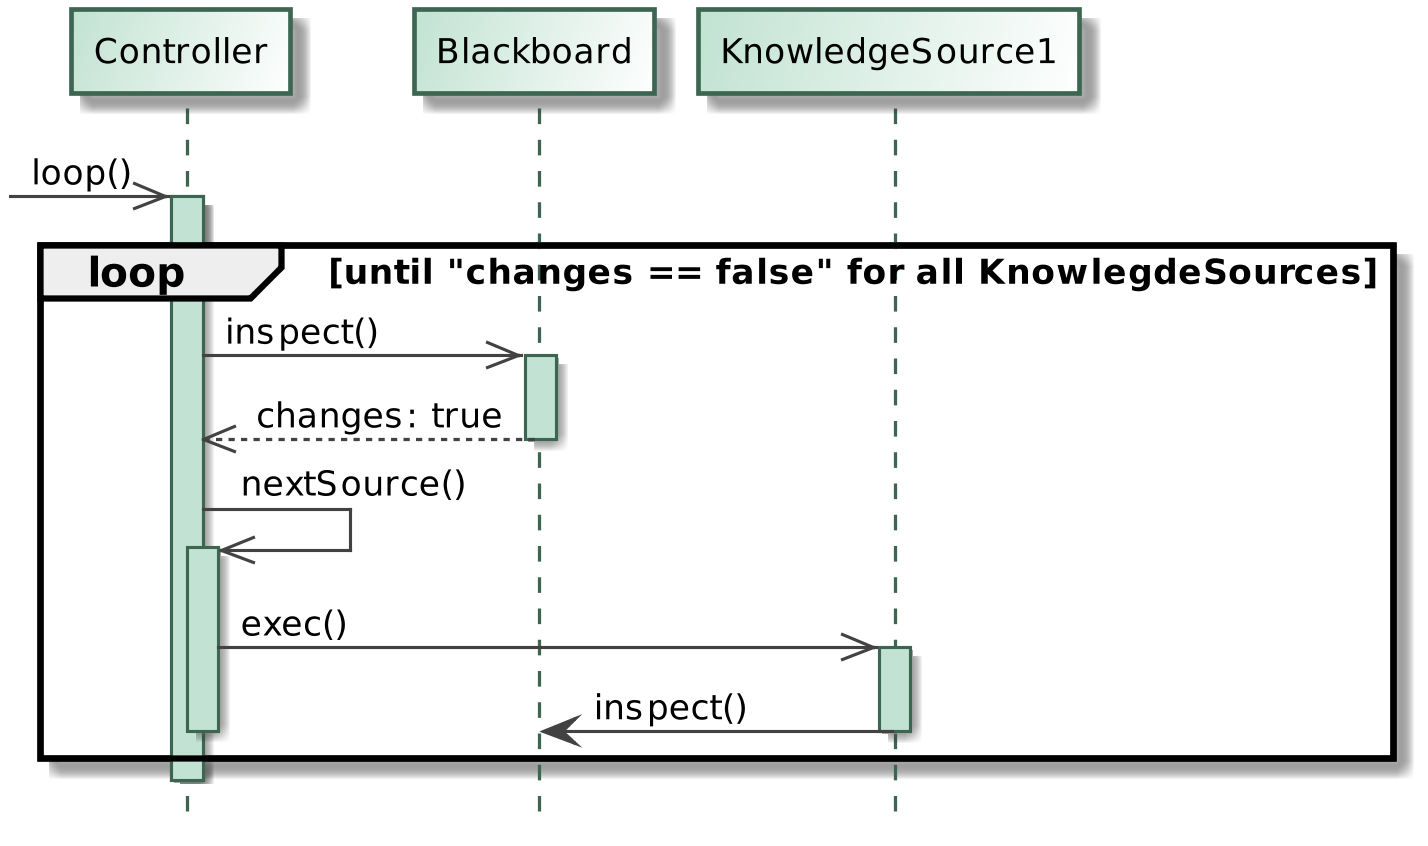

The diagram above was rendered by PlantUML. Its source (embedded in the PNG):
@startuml
skinparam backgroundcolor transparent

skinparam dpi 300


skinparam classArrowColor black
skinparam classArrowFontName Arial
' skinparam classAttributeFontColor #280000
skinparam classAttributeFontName Arial
skinparam classAttributeIconSize 0
skinparam classBackgroundColor #FFCD9B/#FFFDD8
skinparam classBorderColor #99795C 
skinparam classBorderThickness .8
skinparam classFontName Arial
skinparam classFontSize 11
skinparam classFontStyle bold
skinparam classStereotypeFontName ArialNarrow

skinparam objectArrowColor black
skinparam objectArrowFontName Arial
' skinparam objectAttributeFontColor #280000
skinparam objectAttributeFontName Arial
skinparam objectBackgroundColor #FFF0B4/#FFFFFF
skinparam objectBorderColor #99795C 
skinparam objectBorderThickness .8
skinparam objectFontName Arial
skinparam objectFontSize 11
skinparam objectFontStyle bold
skinparam objectStereotypeFontName ArialNarrow

skinparam sequence {
	ArrowColor #424242
	LifeLineBorderColor #3D6652
	LifeLineBackgroundColor #C2E3D3
	
	ParticipantBorderColor #3D6652
	ParticipantBackgroundColor #C2E3D3/#FFFFFF
	ParticipantFontName Arial
	ParticipantFontSize 11
'	ParticipantFontColor #A9DCDF
	
	ActorBorderColor #424242
	ActorBackgroundColor #FFF0B4/#FFFFFF
	ActorFontColor #424242
	ActorFontSize 11
	ActorFontName Arial

'	ArrowFontColor
	ArrowFontSize 11
'	ArrowFontStyle
	ArrowFontName Arial
	GroupingBorderThickness .1
'	GroupingFontColor
	GroupingFontSize 11
	GroupingFontStyle plain
	GroupingFontName Arial
'	GroupingHeaderFontColor
	GroupingHeaderFontSize 11
	GroupingHeaderFontStyle plain
	GroupingHeaderFontName Arial
}

skinparam noteFontColor black
skinparam noteFontSize 9
' skinparam noteFontStyle
skinparam noteFontName Arial
skinparam noteBackgroundColor #EEEEEE
skinparam noteBorderColor #000000

' hide empty members
' hide empty attributes
hide empty methods
hide footbox
hide circle


'control Controller as C
participant Controller as C
participant Blackboard as B
participant KnowledgeSource1 as KS1

->> C: loop()
activate C

loop until "changes == false" for all KnowlegdeSources

	C ->> B: inspect()
	activate B
	B -->> C: changes: true
	deactivate B

	C ->> C: nextSource()
	activate C
	C ->> KS1: exec()
	activate KS1
	
    KS1 -> B: inspect()
   deactivate KS1
	
	deactivate C

end
deactivate C
@enduml